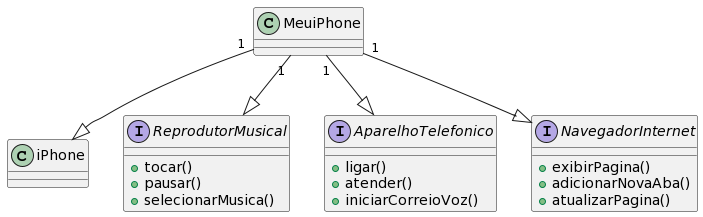

The diagram above was rendered by PlantUML. Its source (embedded in the PNG):
@startuml
class iPhone {
}

interface ReprodutorMusical {
    + tocar()
    + pausar()
    + selecionarMusica()
}

interface AparelhoTelefonico {
    + ligar()
    + atender()
    + iniciarCorreioVoz()
}

interface NavegadorInternet {
    + exibirPagina()
    + adicionarNovaAba()
    + atualizarPagina()
}

class MeuiPhone {
}

MeuiPhone "1" --|> iPhone
MeuiPhone "1" --|> ReprodutorMusical
MeuiPhone "1" --|> AparelhoTelefonico
MeuiPhone "1" --|> NavegadorInternet
@enduml